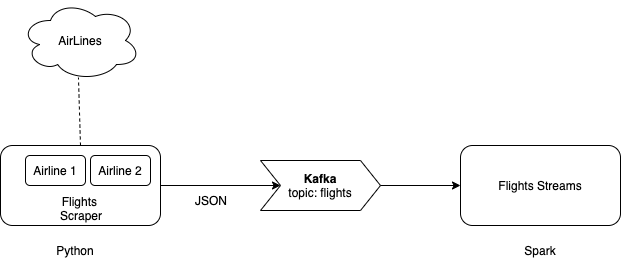

The diagram above was exported from draw.io. Its source (the exported page's mxGraphModel, read from the mxfile embedded in the PNG):
<mxGraphModel dx="1412" dy="584" grid="1" gridSize="10" guides="1" tooltips="1" connect="1" arrows="1" fold="1" page="1" pageScale="1" pageWidth="850" pageHeight="1100" math="0" shadow="0">
  <root>
    <mxCell id="0" />
    <mxCell id="1" parent="0" />
    <mxCell id="W0I4eknZKIf0W_OW01DE-1" value="&lt;b&gt;Kafka&lt;/b&gt;&lt;br&gt;topic: flights" style="shape=step;perimeter=stepPerimeter;whiteSpace=wrap;html=1;fixedSize=1;" vertex="1" parent="1">
      <mxGeometry x="310" y="190" width="120" height="50" as="geometry" />
    </mxCell>
    <mxCell id="W0I4eknZKIf0W_OW01DE-2" value="Flights&amp;nbsp;&lt;br&gt;Scraper" style="rounded=1;whiteSpace=wrap;html=1;verticalAlign=bottom;" vertex="1" parent="1">
      <mxGeometry x="50" y="175" width="160" height="80" as="geometry" />
    </mxCell>
    <mxCell id="W0I4eknZKIf0W_OW01DE-3" value="Flights Streams" style="rounded=1;whiteSpace=wrap;html=1;" vertex="1" parent="1">
      <mxGeometry x="510" y="175" width="160" height="80" as="geometry" />
    </mxCell>
    <mxCell id="W0I4eknZKIf0W_OW01DE-4" value="" style="endArrow=classic;html=1;entryX=0;entryY=0.5;entryDx=0;entryDy=0;exitX=1;exitY=0.5;exitDx=0;exitDy=0;" edge="1" parent="1" source="W0I4eknZKIf0W_OW01DE-1" target="W0I4eknZKIf0W_OW01DE-3">
      <mxGeometry width="50" height="50" relative="1" as="geometry">
        <mxPoint x="80" y="320" as="sourcePoint" />
        <mxPoint x="130" y="270" as="targetPoint" />
      </mxGeometry>
    </mxCell>
    <mxCell id="W0I4eknZKIf0W_OW01DE-5" value="" style="endArrow=classic;html=1;entryX=0;entryY=0.5;entryDx=0;entryDy=0;exitX=1;exitY=0.5;exitDx=0;exitDy=0;" edge="1" parent="1" source="W0I4eknZKIf0W_OW01DE-2" target="W0I4eknZKIf0W_OW01DE-1">
      <mxGeometry width="50" height="50" relative="1" as="geometry">
        <mxPoint x="90" y="360" as="sourcePoint" />
        <mxPoint x="140" y="310" as="targetPoint" />
      </mxGeometry>
    </mxCell>
    <mxCell id="W0I4eknZKIf0W_OW01DE-6" value="AirLines" style="ellipse;shape=cloud;whiteSpace=wrap;html=1;" vertex="1" parent="1">
      <mxGeometry x="70" y="30" width="120" height="80" as="geometry" />
    </mxCell>
    <mxCell id="W0I4eknZKIf0W_OW01DE-7" value="" style="endArrow=none;dashed=1;html=1;entryX=0.483;entryY=0.963;entryDx=0;entryDy=0;entryPerimeter=0;exitX=0.5;exitY=0;exitDx=0;exitDy=0;" edge="1" parent="1" source="W0I4eknZKIf0W_OW01DE-2" target="W0I4eknZKIf0W_OW01DE-6">
      <mxGeometry width="50" height="50" relative="1" as="geometry">
        <mxPoint x="70" y="320" as="sourcePoint" />
        <mxPoint x="120" y="270" as="targetPoint" />
      </mxGeometry>
    </mxCell>
    <mxCell id="W0I4eknZKIf0W_OW01DE-8" value="Airline 1" style="rounded=1;whiteSpace=wrap;html=1;" vertex="1" parent="1">
      <mxGeometry x="75" y="185" width="60" height="30" as="geometry" />
    </mxCell>
    <mxCell id="W0I4eknZKIf0W_OW01DE-9" value="Airline 2" style="rounded=1;whiteSpace=wrap;html=1;" vertex="1" parent="1">
      <mxGeometry x="140" y="185" width="60" height="30" as="geometry" />
    </mxCell>
    <mxCell id="W0I4eknZKIf0W_OW01DE-11" value="JSON" style="text;html=1;strokeColor=none;fillColor=none;align=center;verticalAlign=middle;whiteSpace=wrap;rounded=0;" vertex="1" parent="1">
      <mxGeometry x="240" y="220" width="40" height="20" as="geometry" />
    </mxCell>
    <mxCell id="W0I4eknZKIf0W_OW01DE-12" value="Python" style="text;html=1;strokeColor=none;fillColor=none;align=center;verticalAlign=middle;whiteSpace=wrap;rounded=0;" vertex="1" parent="1">
      <mxGeometry x="105" y="270" width="40" height="20" as="geometry" />
    </mxCell>
    <mxCell id="W0I4eknZKIf0W_OW01DE-14" value="Spark" style="text;html=1;strokeColor=none;fillColor=none;align=center;verticalAlign=middle;whiteSpace=wrap;rounded=0;" vertex="1" parent="1">
      <mxGeometry x="570" y="270" width="40" height="20" as="geometry" />
    </mxCell>
  </root>
</mxGraphModel>